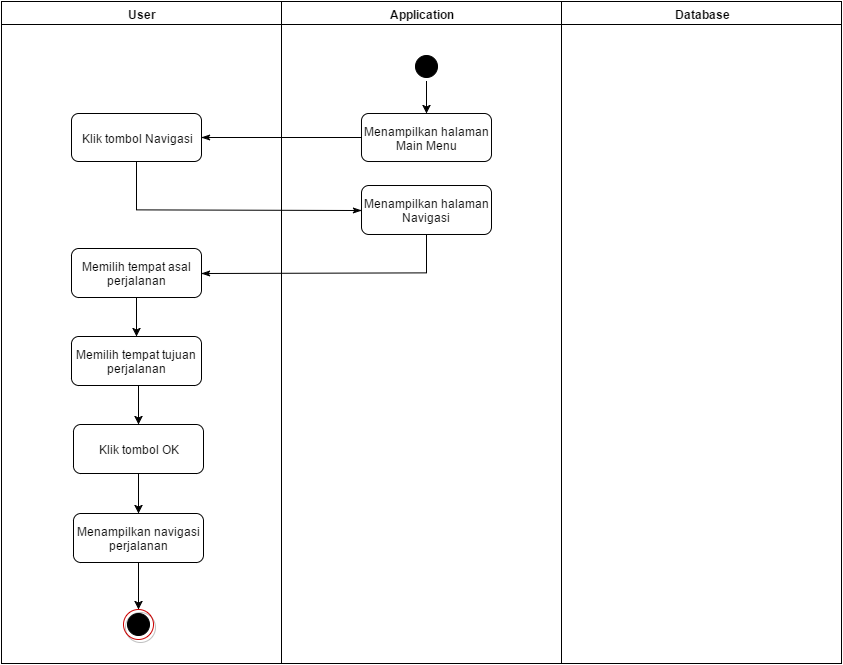

The diagram above was exported from draw.io. Its source (the exported page's mxGraphModel, read from the mxfile embedded in the PNG):
<mxGraphModel dx="2161" dy="657" grid="1" gridSize="10" guides="1" tooltips="1" connect="1" arrows="1" fold="1" page="1" pageScale="1" pageWidth="826" pageHeight="1169" background="#ffffff" math="0" shadow="0">
  <root>
    <mxCell id="0" />
    <mxCell id="1" parent="0" />
    <mxCell id="2" value="User" style="swimlane;whiteSpace=wrap" vertex="1" parent="1">
      <mxGeometry x="1772" y="1878" width="280" height="662" as="geometry" />
    </mxCell>
    <mxCell id="3" value="Klik tombol Navigasi" style="rounded=1;whiteSpace=wrap;html=1;" vertex="1" parent="2">
      <mxGeometry x="70" y="112" width="130" height="48" as="geometry" />
    </mxCell>
    <mxCell id="4" value="Memilih tempat asal perjalanan" style="rounded=1;whiteSpace=wrap;html=1;" vertex="1" parent="2">
      <mxGeometry x="70" y="247" width="130" height="49" as="geometry" />
    </mxCell>
    <mxCell id="5" value="Memilih tempat tujuan perjalanan" style="rounded=1;whiteSpace=wrap;html=1;" vertex="1" parent="2">
      <mxGeometry x="70" y="335" width="130" height="49" as="geometry" />
    </mxCell>
    <mxCell id="8" value="Klik tombol OK" style="rounded=1;whiteSpace=wrap;html=1;" vertex="1" parent="2">
      <mxGeometry x="72" y="423" width="130" height="49" as="geometry" />
    </mxCell>
    <mxCell id="10" value="Menampilkan navigasi perjalanan" style="rounded=1;whiteSpace=wrap;html=1;" vertex="1" parent="2">
      <mxGeometry x="72" y="512" width="130" height="49" as="geometry" />
    </mxCell>
    <mxCell id="11" value="" style="ellipse;whiteSpace=wrap;html=1;shadow=1;strokeColor=#CC0000;fillColor=none;gradientColor=none" vertex="1" parent="2">
      <mxGeometry x="122" y="607.5294117647059" width="30" height="30" as="geometry" />
    </mxCell>
    <mxCell id="12" value="" style="ellipse;shape=startState;fillColor=#000000;strokeColor=#000000;" vertex="1" parent="2">
      <mxGeometry x="122" y="607.5294117647059" width="30" height="30" as="geometry" />
    </mxCell>
    <mxCell id="14" value="Klik tombol Navigasi" style="rounded=1;whiteSpace=wrap;html=1;" vertex="1" parent="1">
      <mxGeometry x="1842" y="1990" width="130" height="48" as="geometry" />
    </mxCell>
    <mxCell id="15" value="Memilih tempat asal perjalanan" style="rounded=1;whiteSpace=wrap;html=1;" vertex="1" parent="1">
      <mxGeometry x="1842" y="2125" width="130" height="49" as="geometry" />
    </mxCell>
    <mxCell id="16" value="Memilih tempat tujuan perjalanan" style="rounded=1;whiteSpace=wrap;html=1;" vertex="1" parent="1">
      <mxGeometry x="1842" y="2213" width="130" height="49" as="geometry" />
    </mxCell>
    <mxCell id="6" style="edgeStyle=orthogonalEdgeStyle;rounded=0;html=1;exitX=0.5;exitY=1;entryX=0.5;entryY=0;jettySize=auto;orthogonalLoop=1;" edge="1" parent="1" source="15" target="16">
      <mxGeometry relative="1" as="geometry" />
    </mxCell>
    <mxCell id="17" style="edgeStyle=orthogonalEdgeStyle;rounded=0;html=1;exitX=0.5;exitY=1;entryX=0.5;entryY=0;jettySize=auto;orthogonalLoop=1;" edge="1" source="15" target="16" parent="1">
      <mxGeometry x="1907" y="2174" as="geometry" />
    </mxCell>
    <mxCell id="18" value="" style="edgeStyle=none;rounded=0;html=1;endArrow=classic;endFill=1;jettySize=auto;orthogonalLoop=1;entryX=0.5;entryY=0;" edge="1" source="19" target="21" parent="1">
      <mxGeometry x="1909" y="2350" as="geometry">
        <mxPoint x="137" y="572" as="targetPoint" />
      </mxGeometry>
    </mxCell>
    <mxCell id="19" value="Klik tombol OK" style="rounded=1;whiteSpace=wrap;html=1;" vertex="1" parent="1">
      <mxGeometry x="1844" y="2301" width="130" height="49" as="geometry" />
    </mxCell>
    <mxCell id="9" style="edgeStyle=orthogonalEdgeStyle;rounded=0;html=1;exitX=0.5;exitY=1;entryX=0.5;entryY=0;jettySize=auto;orthogonalLoop=1;" edge="1" parent="1" source="16" target="19">
      <mxGeometry relative="1" as="geometry" />
    </mxCell>
    <mxCell id="20" style="edgeStyle=orthogonalEdgeStyle;rounded=0;html=1;exitX=0.5;exitY=1;entryX=0.5;entryY=0;jettySize=auto;orthogonalLoop=1;" edge="1" source="16" target="19" parent="1">
      <mxGeometry x="1907" y="2262" as="geometry" />
    </mxCell>
    <mxCell id="21" value="Menampilkan navigasi perjalanan" style="rounded=1;whiteSpace=wrap;html=1;" vertex="1" parent="1">
      <mxGeometry x="1844" y="2390" width="130" height="49" as="geometry" />
    </mxCell>
    <mxCell id="7" value="" style="edgeStyle=none;rounded=0;html=1;endArrow=classic;endFill=1;jettySize=auto;orthogonalLoop=1;entryX=0.5;entryY=0;" edge="1" parent="1" source="19" target="21">
      <mxGeometry relative="1" as="geometry">
        <mxPoint x="1909" y="2450" as="targetPoint" />
      </mxGeometry>
    </mxCell>
    <mxCell id="22" value="" style="ellipse;whiteSpace=wrap;html=1;shadow=1;strokeColor=#CC0000;fillColor=none;gradientColor=none" vertex="1" parent="1">
      <mxGeometry x="1894" y="2485.529411764706" width="30" height="30" as="geometry" />
    </mxCell>
    <mxCell id="13" value="" style="endArrow=classic;html=1;entryX=0.5;entryY=0;exitX=0.5;exitY=1;" edge="1" parent="1" source="21" target="22">
      <mxGeometry x="1924.166666666667" y="1820.8333333333335" width="50" height="50" as="geometry">
        <mxPoint x="1924.166666666667" y="1820.8333333333335" as="sourcePoint" />
        <mxPoint x="1924.166666666667" y="1853.3333333333335" as="targetPoint" />
      </mxGeometry>
    </mxCell>
    <mxCell id="23" value="" style="ellipse;shape=startState;fillColor=#000000;strokeColor=#000000;" vertex="1" parent="1">
      <mxGeometry x="1894" y="2485.529411764706" width="30" height="30" as="geometry" />
    </mxCell>
    <mxCell id="24" value="" style="endArrow=classic;html=1;entryX=0.5;entryY=0;exitX=0.5;exitY=1;" edge="1" source="21" target="22" parent="1">
      <mxGeometry x="152.16666666666697" y="-57.166666666666515" width="50" height="50" as="geometry">
        <mxPoint x="152.16666666666697" y="-57.166666666666515" as="sourcePoint" />
        <mxPoint x="152.16666666666697" y="-24.666666666666515" as="targetPoint" />
      </mxGeometry>
    </mxCell>
    <mxCell id="25" value="Application" style="swimlane;whiteSpace=wrap" vertex="1" parent="1">
      <mxGeometry x="2052" y="1878" width="280" height="662" as="geometry" />
    </mxCell>
    <mxCell id="26" value="" style="ellipse;shape=startState;fillColor=#000000;strokeColor=#000000;" vertex="1" parent="25">
      <mxGeometry x="130" y="50" width="30" height="30" as="geometry" />
    </mxCell>
    <mxCell id="28" value="Menampilkan halaman Main Menu" style="rounded=1;whiteSpace=wrap;html=1;" vertex="1" parent="25">
      <mxGeometry x="80" y="112" width="130" height="48" as="geometry" />
    </mxCell>
    <mxCell id="29" value="Menampilkan halaman Navigasi" style="rounded=1;whiteSpace=wrap;html=1;" vertex="1" parent="25">
      <mxGeometry x="80" y="184" width="130" height="49" as="geometry" />
    </mxCell>
    <mxCell id="30" value="" style="ellipse;shape=startState;fillColor=#000000;strokeColor=#000000;" vertex="1" parent="1">
      <mxGeometry x="2182" y="1928" width="30" height="30" as="geometry" />
    </mxCell>
    <mxCell id="31" value="" style="endArrow=classic;html=1;entryX=0.5;entryY=0;exitX=0.5;exitY=1;" edge="1" source="30" target="32" parent="1">
      <mxGeometry x="2197" y="1958" width="50" height="50" as="geometry">
        <mxPoint x="-290" as="sourcePoint" />
        <mxPoint x="145" y="110" as="targetPoint" />
      </mxGeometry>
    </mxCell>
    <mxCell id="32" value="Menampilkan halaman Main Menu" style="rounded=1;whiteSpace=wrap;html=1;" vertex="1" parent="1">
      <mxGeometry x="2132" y="1990" width="130" height="48" as="geometry" />
    </mxCell>
    <mxCell id="27" value="" style="endArrow=classic;html=1;entryX=0.5;entryY=0;exitX=0.5;exitY=1;" edge="1" parent="1" source="30" target="32">
      <mxGeometry width="50" height="50" relative="1" as="geometry">
        <mxPoint x="1762" y="1878" as="sourcePoint" />
        <mxPoint x="2197" y="1988" as="targetPoint" />
      </mxGeometry>
    </mxCell>
    <mxCell id="33" value="Menampilkan halaman Navigasi" style="rounded=1;whiteSpace=wrap;html=1;" vertex="1" parent="1">
      <mxGeometry x="2132" y="2062" width="130" height="49" as="geometry" />
    </mxCell>
    <mxCell id="34" value="" style="edgeStyle=none;rounded=0;html=1;endArrow=classicThin;endFill=1;jettySize=auto;orthogonalLoop=1;entryX=1;entryY=0.5;" edge="1" source="32" target="14" parent="1">
      <mxGeometry x="1972" y="2014.3809523809525" as="geometry" />
    </mxCell>
    <mxCell id="35" value="" style="edgeStyle=none;rounded=0;html=1;endArrow=classicThin;endFill=1;jettySize=auto;orthogonalLoop=1;entryX=0;entryY=0.5;" edge="1" source="14" target="33" parent="1">
      <mxGeometry x="1907" y="2038.3809523809525" as="geometry">
        <mxPoint x="1907" y="2138.3809523809523" as="targetPoint" />
        <Array as="points">
          <mxPoint x="1907" y="2086.3809523809523" />
        </Array>
      </mxGeometry>
    </mxCell>
    <mxCell id="36" value="Database" style="swimlane;whiteSpace=wrap" vertex="1" parent="1">
      <mxGeometry x="2332" y="1878" width="280" height="662" as="geometry" />
    </mxCell>
    <mxCell id="37" value="" style="edgeStyle=none;rounded=0;html=1;endArrow=classicThin;endFill=1;jettySize=auto;orthogonalLoop=1;entryX=1;entryY=0.5;exitX=0.5;exitY=1;" edge="1" source="33" target="15" parent="1">
      <mxGeometry x="1972" y="2111.3809523809523" as="geometry">
        <Array as="points">
          <mxPoint x="2197" y="2149.3809523809523" />
        </Array>
      </mxGeometry>
    </mxCell>
  </root>
</mxGraphModel>